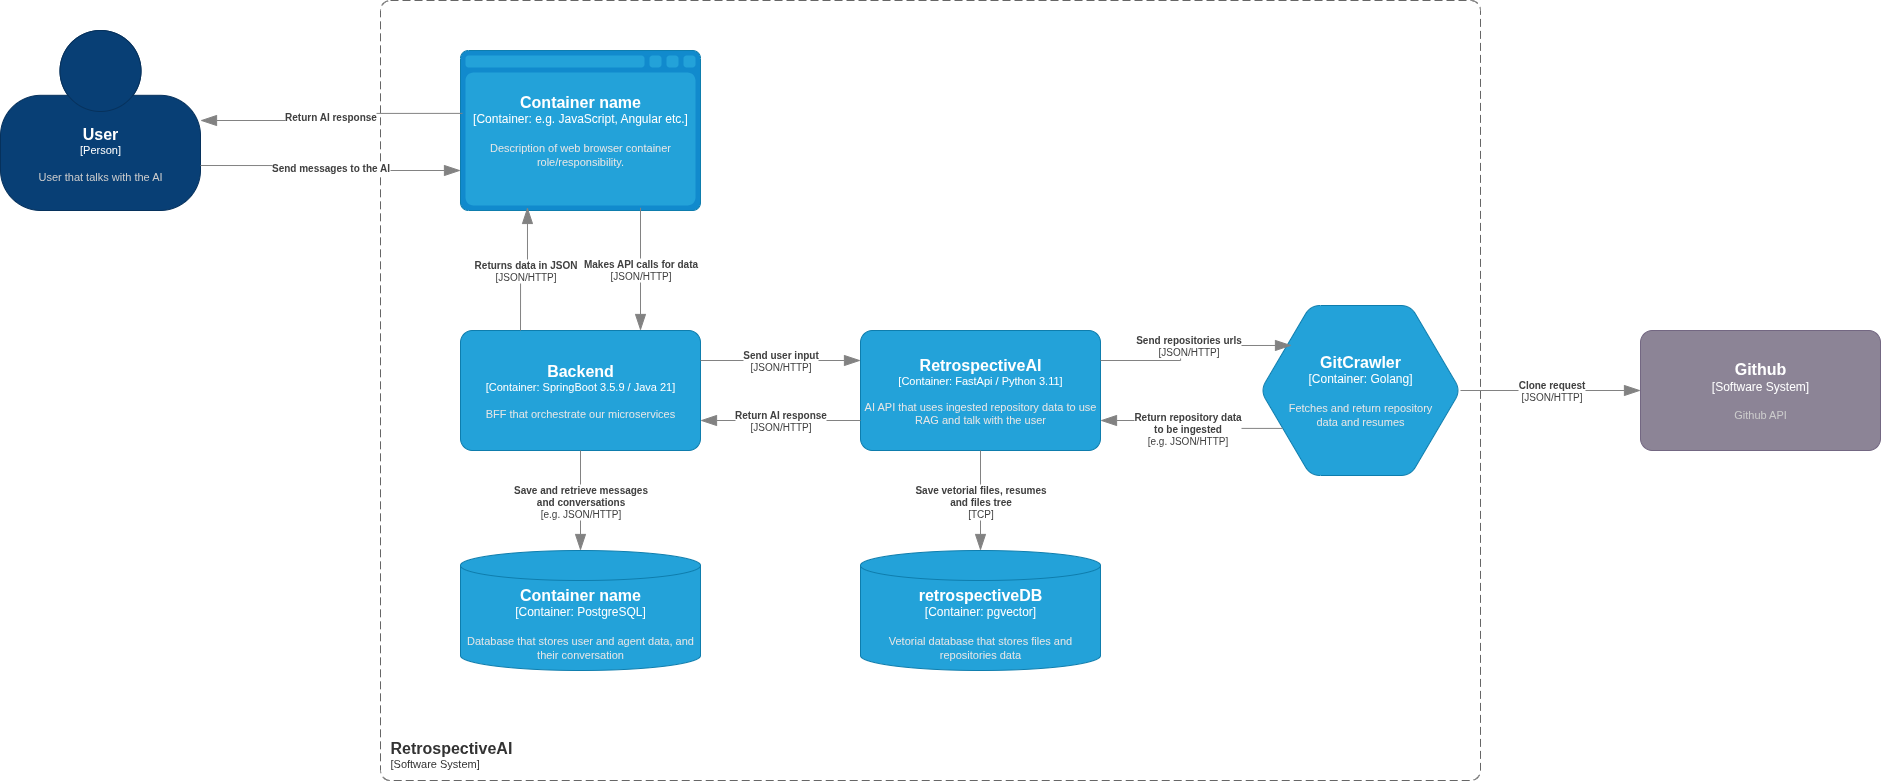

The diagram above was exported from draw.io. Its source (the exported page's mxGraphModel, read from the mxfile embedded in the PNG):
<mxGraphModel dx="2751" dy="1140" grid="1" gridSize="10" guides="1" tooltips="1" connect="1" arrows="1" fold="1" page="1" pageScale="1" pageWidth="850" pageHeight="1100" math="0" shadow="0">
  <root>
    <mxCell id="0" />
    <mxCell id="1" parent="0" />
    <object placeholders="1" c4Name="User" c4Type="Person" c4Description="User that talks with the AI" label="&lt;font style=&quot;font-size: 16px&quot;&gt;&lt;b&gt;%c4Name%&lt;/b&gt;&lt;/font&gt;&lt;div&gt;[%c4Type%]&lt;/div&gt;&lt;br&gt;&lt;div&gt;&lt;font style=&quot;font-size: 11px&quot;&gt;&lt;font color=&quot;#cccccc&quot;&gt;%c4Description%&lt;/font&gt;&lt;/div&gt;" id="wlg_r9eXIbJVT7cY-jJq-1">
      <mxCell style="html=1;fontSize=11;dashed=0;whiteSpace=wrap;fillColor=#083F75;strokeColor=#06315C;fontColor=#ffffff;shape=mxgraph.c4.person2;align=center;metaEdit=1;points=[[0.5,0,0],[1,0.5,0],[1,0.75,0],[0.75,1,0],[0.5,1,0],[0.25,1,0],[0,0.75,0],[0,0.5,0]];resizable=0;" vertex="1" parent="1">
        <mxGeometry x="-250" y="170" width="200" height="180" as="geometry" />
      </mxCell>
    </object>
    <object placeholders="1" c4Name="RetrospectiveAI" c4Type="Container" c4Technology="FastApi / Python 3.11" c4Description="AI API that uses ingested repository data to use RAG and talk with the user " label="&lt;font style=&quot;font-size: 16px&quot;&gt;&lt;b&gt;%c4Name%&lt;/b&gt;&lt;/font&gt;&lt;div&gt;[%c4Type%: %c4Technology%]&lt;/div&gt;&lt;br&gt;&lt;div&gt;&lt;font style=&quot;font-size: 11px&quot;&gt;&lt;font color=&quot;#E6E6E6&quot;&gt;%c4Description%&lt;/font&gt;&lt;/div&gt;" id="wlg_r9eXIbJVT7cY-jJq-5">
      <mxCell style="rounded=1;whiteSpace=wrap;html=1;fontSize=11;labelBackgroundColor=none;fillColor=#23A2D9;fontColor=#ffffff;align=center;arcSize=10;strokeColor=#0E7DAD;metaEdit=1;resizable=0;points=[[0.25,0,0],[0.5,0,0],[0.75,0,0],[1,0.25,0],[1,0.5,0],[1,0.75,0],[0.75,1,0],[0.5,1,0],[0.25,1,0],[0,0.75,0],[0,0.5,0],[0,0.25,0]];" vertex="1" parent="1">
        <mxGeometry x="610" y="470" width="240" height="120" as="geometry" />
      </mxCell>
    </object>
    <object placeholders="1" c4Name="RetrospectiveAI" c4Type="SystemScopeBoundary" c4Application="Software System" label="&lt;font style=&quot;font-size: 16px&quot;&gt;&lt;b&gt;&lt;div style=&quot;text-align: left&quot;&gt;%c4Name%&lt;/div&gt;&lt;/b&gt;&lt;/font&gt;&lt;div style=&quot;text-align: left&quot;&gt;[%c4Application%]&lt;/div&gt;" id="wlg_r9eXIbJVT7cY-jJq-6">
      <mxCell style="rounded=1;fontSize=11;whiteSpace=wrap;html=1;dashed=1;arcSize=20;fillColor=none;strokeColor=#666666;fontColor=#333333;labelBackgroundColor=none;align=left;verticalAlign=bottom;labelBorderColor=none;spacingTop=0;spacing=10;dashPattern=8 4;metaEdit=1;rotatable=0;perimeter=rectanglePerimeter;noLabel=0;labelPadding=0;allowArrows=0;connectable=0;expand=0;recursiveResize=0;editable=1;pointerEvents=0;absoluteArcSize=1;points=[[0.25,0,0],[0.5,0,0],[0.75,0,0],[1,0.25,0],[1,0.5,0],[1,0.75,0],[0.75,1,0],[0.5,1,0],[0.25,1,0],[0,0.75,0],[0,0.5,0],[0,0.25,0]];" vertex="1" parent="1">
        <mxGeometry x="130" y="140" width="1100" height="780" as="geometry" />
      </mxCell>
    </object>
    <object placeholders="1" c4Name="Container name" c4Type="Container" c4Technology="e.g. JavaScript, Angular etc." c4Description="Description of web browser container role/responsibility." label="&lt;font style=&quot;font-size: 16px&quot;&gt;&lt;b&gt;%c4Name%&lt;/b&gt;&lt;/font&gt;&lt;div&gt;[%c4Type%:&amp;nbsp;%c4Technology%]&lt;/div&gt;&lt;br&gt;&lt;div&gt;&lt;font style=&quot;font-size: 11px&quot;&gt;&lt;font color=&quot;#E6E6E6&quot;&gt;%c4Description%&lt;/font&gt;&lt;/div&gt;" id="wlg_r9eXIbJVT7cY-jJq-10">
      <mxCell style="shape=mxgraph.c4.webBrowserContainer2;whiteSpace=wrap;html=1;boundedLbl=1;rounded=0;labelBackgroundColor=none;strokeColor=#118ACD;fillColor=#23A2D9;strokeColor=#118ACD;strokeColor2=#0E7DAD;fontSize=12;fontColor=#ffffff;align=center;metaEdit=1;points=[[0.5,0,0],[1,0.25,0],[1,0.5,0],[1,0.75,0],[0.5,1,0],[0,0.75,0],[0,0.5,0],[0,0.25,0]];resizable=0;" vertex="1" parent="1">
        <mxGeometry x="210" y="190" width="240" height="160" as="geometry" />
      </mxCell>
    </object>
    <object placeholders="1" c4Name="Backend" c4Type="Container" c4Technology="SpringBoot 3.5.9 / Java 21" c4Description="BFF that orchestrate our microservices" label="&lt;font style=&quot;font-size: 16px&quot;&gt;&lt;b&gt;%c4Name%&lt;/b&gt;&lt;/font&gt;&lt;div&gt;[%c4Type%: %c4Technology%]&lt;/div&gt;&lt;br&gt;&lt;div&gt;&lt;font style=&quot;font-size: 11px&quot;&gt;&lt;font color=&quot;#E6E6E6&quot;&gt;%c4Description%&lt;/font&gt;&lt;/div&gt;" id="wlg_r9eXIbJVT7cY-jJq-11">
      <mxCell style="rounded=1;whiteSpace=wrap;html=1;fontSize=11;labelBackgroundColor=none;fillColor=#23A2D9;fontColor=#ffffff;align=center;arcSize=10;strokeColor=#0E7DAD;metaEdit=1;resizable=0;points=[[0.25,0,0],[0.5,0,0],[0.75,0,0],[1,0.25,0],[1,0.5,0],[1,0.75,0],[0.75,1,0],[0.5,1,0],[0.25,1,0],[0,0.75,0],[0,0.5,0],[0,0.25,0]];" vertex="1" parent="1">
        <mxGeometry x="210" y="470" width="240" height="120" as="geometry" />
      </mxCell>
    </object>
    <object placeholders="1" c4Name="Container name" c4Type="Container" c4Technology="PostgreSQL" c4Description="Database that stores user and agent data, and their conversation " label="&lt;font style=&quot;font-size: 16px&quot;&gt;&lt;b&gt;%c4Name%&lt;/b&gt;&lt;/font&gt;&lt;div&gt;[%c4Type%:&amp;nbsp;%c4Technology%]&lt;/div&gt;&lt;br&gt;&lt;div&gt;&lt;font style=&quot;font-size: 11px&quot;&gt;&lt;font color=&quot;#E6E6E6&quot;&gt;%c4Description%&lt;/font&gt;&lt;/div&gt;" id="wlg_r9eXIbJVT7cY-jJq-12">
      <mxCell style="shape=cylinder3;size=15;whiteSpace=wrap;html=1;boundedLbl=1;rounded=0;labelBackgroundColor=none;fillColor=#23A2D9;fontSize=12;fontColor=#ffffff;align=center;strokeColor=#0E7DAD;metaEdit=1;points=[[0.5,0,0],[1,0.25,0],[1,0.5,0],[1,0.75,0],[0.5,1,0],[0,0.75,0],[0,0.5,0],[0,0.25,0]];resizable=0;" vertex="1" parent="1">
        <mxGeometry x="210" y="690" width="240" height="120" as="geometry" />
      </mxCell>
    </object>
    <object placeholders="1" c4Name="retrospectiveDB" c4Type="Container" c4Technology="pgvector" c4Description="Vetorial database that stores files and repositories data" label="&lt;font style=&quot;font-size: 16px&quot;&gt;&lt;b&gt;%c4Name%&lt;/b&gt;&lt;/font&gt;&lt;div&gt;[%c4Type%:&amp;nbsp;%c4Technology%]&lt;/div&gt;&lt;br&gt;&lt;div&gt;&lt;font style=&quot;font-size: 11px&quot;&gt;&lt;font color=&quot;#E6E6E6&quot;&gt;%c4Description%&lt;/font&gt;&lt;/div&gt;" id="wlg_r9eXIbJVT7cY-jJq-13">
      <mxCell style="shape=cylinder3;size=15;whiteSpace=wrap;html=1;boundedLbl=1;rounded=0;labelBackgroundColor=none;fillColor=#23A2D9;fontSize=12;fontColor=#ffffff;align=center;strokeColor=#0E7DAD;metaEdit=1;points=[[0.5,0,0],[1,0.25,0],[1,0.5,0],[1,0.75,0],[0.5,1,0],[0,0.75,0],[0,0.5,0],[0,0.25,0]];resizable=0;" vertex="1" parent="1">
        <mxGeometry x="610" y="690" width="240" height="120" as="geometry" />
      </mxCell>
    </object>
    <object placeholders="1" c4Type="Relationship" c4Description="Send messages to the AI" label="&lt;div style=&quot;text-align: left&quot;&gt;&lt;div style=&quot;text-align: center&quot;&gt;&lt;b&gt;%c4Description%&lt;/b&gt;&lt;/div&gt;" id="wlg_r9eXIbJVT7cY-jJq-22">
      <mxCell style="endArrow=blockThin;html=1;fontSize=10;fontColor=#404040;strokeWidth=1;endFill=1;strokeColor=#828282;elbow=vertical;metaEdit=1;endSize=14;startSize=14;jumpStyle=arc;jumpSize=16;rounded=0;edgeStyle=orthogonalEdgeStyle;exitX=1;exitY=0.75;exitDx=0;exitDy=0;exitPerimeter=0;entryX=0;entryY=0.75;entryDx=0;entryDy=0;entryPerimeter=0;" edge="1" parent="1" source="wlg_r9eXIbJVT7cY-jJq-1" target="wlg_r9eXIbJVT7cY-jJq-10">
        <mxGeometry width="240" relative="1" as="geometry">
          <mxPoint x="-50" y="390" as="sourcePoint" />
          <mxPoint x="190" y="390" as="targetPoint" />
        </mxGeometry>
      </mxCell>
    </object>
    <object placeholders="1" c4Type="Relationship" c4Description="Return AI response" label="&lt;div style=&quot;text-align: left&quot;&gt;&lt;div style=&quot;text-align: center&quot;&gt;&lt;b&gt;%c4Description%&lt;/b&gt;&lt;/div&gt;" id="wlg_r9eXIbJVT7cY-jJq-23">
      <mxCell style="endArrow=blockThin;html=1;fontSize=10;fontColor=#404040;strokeWidth=1;endFill=1;strokeColor=#828282;elbow=vertical;metaEdit=1;endSize=14;startSize=14;jumpStyle=arc;jumpSize=16;rounded=0;edgeStyle=orthogonalEdgeStyle;entryX=1;entryY=0.5;entryDx=0;entryDy=0;entryPerimeter=0;exitX=0.008;exitY=0.393;exitDx=0;exitDy=0;exitPerimeter=0;" edge="1" parent="1" source="wlg_r9eXIbJVT7cY-jJq-10" target="wlg_r9eXIbJVT7cY-jJq-1">
        <mxGeometry width="240" relative="1" as="geometry">
          <mxPoint y="210" as="sourcePoint" />
          <mxPoint x="240" y="210" as="targetPoint" />
        </mxGeometry>
      </mxCell>
    </object>
    <object placeholders="1" c4Name="GitCrawler" c4Type="Container" c4Technology="Golang" c4Description="Fetches and return repository&#10; data and resumes" label="&lt;font style=&quot;font-size: 16px&quot;&gt;&lt;b&gt;%c4Name%&lt;/b&gt;&lt;/font&gt;&lt;div&gt;[%c4Type%:&amp;nbsp;%c4Technology%]&lt;/div&gt;&lt;br&gt;&lt;div&gt;&lt;font style=&quot;font-size: 11px&quot;&gt;&lt;font color=&quot;#E6E6E6&quot;&gt;%c4Description%&lt;/font&gt;&lt;/div&gt;" id="wlg_r9eXIbJVT7cY-jJq-24">
      <mxCell style="shape=hexagon;size=50;perimeter=hexagonPerimeter2;whiteSpace=wrap;html=1;fixedSize=1;rounded=1;labelBackgroundColor=none;fillColor=#23A2D9;fontSize=12;fontColor=#ffffff;align=center;strokeColor=#0E7DAD;metaEdit=1;points=[[0.5,0,0],[1,0.25,0],[1,0.5,0],[1,0.75,0],[0.5,1,0],[0,0.75,0],[0,0.5,0],[0,0.25,0]];resizable=0;" vertex="1" parent="1">
        <mxGeometry x="1010" y="445" width="200" height="170" as="geometry" />
      </mxCell>
    </object>
    <object placeholders="1" c4Type="Relationship" c4Technology="JSON/HTTP" c4Description="Makes API calls for data" label="&lt;div style=&quot;text-align: left&quot;&gt;&lt;div style=&quot;text-align: center&quot;&gt;&lt;b&gt;%c4Description%&lt;/b&gt;&lt;/div&gt;&lt;div style=&quot;text-align: center&quot;&gt;[%c4Technology%]&lt;/div&gt;&lt;/div&gt;" id="wlg_r9eXIbJVT7cY-jJq-28">
      <mxCell style="endArrow=blockThin;html=1;fontSize=10;fontColor=#404040;strokeWidth=1;endFill=1;strokeColor=#828282;elbow=vertical;metaEdit=1;endSize=14;startSize=14;jumpStyle=arc;jumpSize=16;rounded=0;edgeStyle=orthogonalEdgeStyle;entryX=0.75;entryY=0;entryDx=0;entryDy=0;entryPerimeter=0;exitX=0.75;exitY=0.983;exitDx=0;exitDy=0;exitPerimeter=0;" edge="1" parent="1" source="wlg_r9eXIbJVT7cY-jJq-10" target="wlg_r9eXIbJVT7cY-jJq-11">
        <mxGeometry x="-0.0001" width="240" relative="1" as="geometry">
          <mxPoint x="230" y="430" as="sourcePoint" />
          <mxPoint x="470" y="430" as="targetPoint" />
          <mxPoint as="offset" />
        </mxGeometry>
      </mxCell>
    </object>
    <object placeholders="1" c4Type="Relationship" c4Technology="JSON/HTTP" c4Description="Returns data in JSON" label="&lt;div style=&quot;text-align: left&quot;&gt;&lt;div style=&quot;text-align: center&quot;&gt;&lt;b&gt;%c4Description%&lt;/b&gt;&lt;/div&gt;&lt;div style=&quot;text-align: center&quot;&gt;[%c4Technology%]&lt;/div&gt;&lt;/div&gt;" id="wlg_r9eXIbJVT7cY-jJq-29">
      <mxCell style="endArrow=blockThin;html=1;fontSize=10;fontColor=#404040;strokeWidth=1;endFill=1;strokeColor=#828282;elbow=vertical;metaEdit=1;endSize=14;startSize=14;jumpStyle=arc;jumpSize=16;rounded=0;edgeStyle=orthogonalEdgeStyle;exitX=0.25;exitY=0;exitDx=0;exitDy=0;exitPerimeter=0;entryX=0.279;entryY=0.981;entryDx=0;entryDy=0;entryPerimeter=0;" edge="1" parent="1" source="wlg_r9eXIbJVT7cY-jJq-11" target="wlg_r9eXIbJVT7cY-jJq-10">
        <mxGeometry width="240" relative="1" as="geometry">
          <mxPoint x="150" y="440" as="sourcePoint" />
          <mxPoint x="260" y="370" as="targetPoint" />
        </mxGeometry>
      </mxCell>
    </object>
    <object placeholders="1" c4Type="Relationship" c4Technology="JSON/HTTP" c4Description="Send user input" label="&lt;div style=&quot;text-align: left&quot;&gt;&lt;div style=&quot;text-align: center&quot;&gt;&lt;b&gt;%c4Description%&lt;/b&gt;&lt;/div&gt;&lt;div style=&quot;text-align: center&quot;&gt;[%c4Technology%]&lt;/div&gt;&lt;/div&gt;" id="wlg_r9eXIbJVT7cY-jJq-30">
      <mxCell style="endArrow=blockThin;html=1;fontSize=10;fontColor=#404040;strokeWidth=1;endFill=1;strokeColor=#828282;elbow=vertical;metaEdit=1;endSize=14;startSize=14;jumpStyle=arc;jumpSize=16;rounded=0;edgeStyle=orthogonalEdgeStyle;entryX=0;entryY=0.25;entryDx=0;entryDy=0;entryPerimeter=0;exitX=1;exitY=0.25;exitDx=0;exitDy=0;exitPerimeter=0;" edge="1" parent="1" source="wlg_r9eXIbJVT7cY-jJq-11" target="wlg_r9eXIbJVT7cY-jJq-5">
        <mxGeometry width="240" relative="1" as="geometry">
          <mxPoint x="490" y="420" as="sourcePoint" />
          <mxPoint x="730" y="420" as="targetPoint" />
        </mxGeometry>
      </mxCell>
    </object>
    <object placeholders="1" c4Name="Github" c4Type="Software System" c4Description="Github API " label="&lt;font style=&quot;font-size: 16px&quot;&gt;&lt;b&gt;%c4Name%&lt;/b&gt;&lt;/font&gt;&lt;div&gt;[%c4Type%]&lt;/div&gt;&lt;br&gt;&lt;div&gt;&lt;font style=&quot;font-size: 11px&quot;&gt;&lt;font color=&quot;#cccccc&quot;&gt;%c4Description%&lt;/font&gt;&lt;/div&gt;" id="wlg_r9eXIbJVT7cY-jJq-31">
      <mxCell style="rounded=1;whiteSpace=wrap;html=1;labelBackgroundColor=none;fillColor=#8C8496;fontColor=#ffffff;align=center;arcSize=10;strokeColor=#736782;metaEdit=1;resizable=0;points=[[0.25,0,0],[0.5,0,0],[0.75,0,0],[1,0.25,0],[1,0.5,0],[1,0.75,0],[0.75,1,0],[0.5,1,0],[0.25,1,0],[0,0.75,0],[0,0.5,0],[0,0.25,0]];" vertex="1" parent="1">
        <mxGeometry x="1390" y="470" width="240" height="120" as="geometry" />
      </mxCell>
    </object>
    <object placeholders="1" c4Type="Relationship" c4Technology="JSON/HTTP" c4Description="Clone request" label="&lt;div style=&quot;text-align: left&quot;&gt;&lt;div style=&quot;text-align: center&quot;&gt;&lt;b&gt;%c4Description%&lt;/b&gt;&lt;/div&gt;&lt;div style=&quot;text-align: center&quot;&gt;[%c4Technology%]&lt;/div&gt;&lt;/div&gt;" id="wlg_r9eXIbJVT7cY-jJq-33">
      <mxCell style="endArrow=blockThin;html=1;fontSize=10;fontColor=#404040;strokeWidth=1;endFill=1;strokeColor=#828282;elbow=vertical;metaEdit=1;endSize=14;startSize=14;jumpStyle=arc;jumpSize=16;rounded=0;edgeStyle=orthogonalEdgeStyle;exitX=1;exitY=0.5;exitDx=0;exitDy=0;exitPerimeter=0;entryX=0;entryY=0.5;entryDx=0;entryDy=0;entryPerimeter=0;" edge="1" parent="1" source="wlg_r9eXIbJVT7cY-jJq-24" target="wlg_r9eXIbJVT7cY-jJq-31">
        <mxGeometry width="240" relative="1" as="geometry">
          <mxPoint x="1240" y="530" as="sourcePoint" />
          <mxPoint x="1480" y="530" as="targetPoint" />
        </mxGeometry>
      </mxCell>
    </object>
    <object placeholders="1" c4Type="Relationship" c4Technology="e.g. JSON/HTTP" c4Description="Save and retrieve messages&#10; and conversations" label="&lt;div style=&quot;text-align: left&quot;&gt;&lt;div style=&quot;text-align: center&quot;&gt;&lt;b&gt;%c4Description%&lt;/b&gt;&lt;/div&gt;&lt;div style=&quot;text-align: center&quot;&gt;[%c4Technology%]&lt;/div&gt;&lt;/div&gt;" id="wlg_r9eXIbJVT7cY-jJq-35">
      <mxCell style="endArrow=blockThin;html=1;fontSize=10;fontColor=#404040;strokeWidth=1;endFill=1;strokeColor=#828282;elbow=vertical;metaEdit=1;endSize=14;startSize=14;jumpStyle=arc;jumpSize=16;rounded=0;edgeStyle=orthogonalEdgeStyle;exitX=0.5;exitY=1;exitDx=0;exitDy=0;exitPerimeter=0;entryX=0.5;entryY=0;entryDx=0;entryDy=0;entryPerimeter=0;" edge="1" parent="1" source="wlg_r9eXIbJVT7cY-jJq-11" target="wlg_r9eXIbJVT7cY-jJq-12">
        <mxGeometry width="240" relative="1" as="geometry">
          <mxPoint x="260" y="640" as="sourcePoint" />
          <mxPoint x="500" y="640" as="targetPoint" />
        </mxGeometry>
      </mxCell>
    </object>
    <object placeholders="1" c4Type="Relationship" c4Technology="TCP" c4Description="Save vetorial files, resumes&#10; and files tree" label="&lt;div style=&quot;text-align: left&quot;&gt;&lt;div style=&quot;text-align: center&quot;&gt;&lt;b&gt;%c4Description%&lt;/b&gt;&lt;/div&gt;&lt;div style=&quot;text-align: center&quot;&gt;[%c4Technology%]&lt;/div&gt;&lt;/div&gt;" id="wlg_r9eXIbJVT7cY-jJq-36">
      <mxCell style="endArrow=blockThin;html=1;fontSize=10;fontColor=#404040;strokeWidth=1;endFill=1;strokeColor=#828282;elbow=vertical;metaEdit=1;endSize=14;startSize=14;jumpStyle=arc;jumpSize=16;rounded=0;edgeStyle=orthogonalEdgeStyle;exitX=0.5;exitY=1;exitDx=0;exitDy=0;exitPerimeter=0;entryX=0.5;entryY=0;entryDx=0;entryDy=0;entryPerimeter=0;" edge="1" parent="1" source="wlg_r9eXIbJVT7cY-jJq-5" target="wlg_r9eXIbJVT7cY-jJq-13">
        <mxGeometry width="240" relative="1" as="geometry">
          <mxPoint x="680" y="640" as="sourcePoint" />
          <mxPoint x="920" y="640" as="targetPoint" />
        </mxGeometry>
      </mxCell>
    </object>
    <object placeholders="1" c4Type="Relationship" c4Technology="JSON/HTTP" c4Description="Return AI response" label="&lt;div style=&quot;text-align: left&quot;&gt;&lt;div style=&quot;text-align: center&quot;&gt;&lt;b&gt;%c4Description%&lt;/b&gt;&lt;/div&gt;&lt;div style=&quot;text-align: center&quot;&gt;[%c4Technology%]&lt;/div&gt;&lt;/div&gt;" id="wlg_r9eXIbJVT7cY-jJq-38">
      <mxCell style="endArrow=blockThin;html=1;fontSize=10;fontColor=#404040;strokeWidth=1;endFill=1;strokeColor=#828282;elbow=vertical;metaEdit=1;endSize=14;startSize=14;jumpStyle=arc;jumpSize=16;rounded=0;edgeStyle=orthogonalEdgeStyle;entryX=1;entryY=0.75;entryDx=0;entryDy=0;entryPerimeter=0;exitX=0;exitY=0.75;exitDx=0;exitDy=0;exitPerimeter=0;" edge="1" parent="1" source="wlg_r9eXIbJVT7cY-jJq-5" target="wlg_r9eXIbJVT7cY-jJq-11">
        <mxGeometry width="240" relative="1" as="geometry">
          <mxPoint x="410" y="640" as="sourcePoint" />
          <mxPoint x="650" y="640" as="targetPoint" />
        </mxGeometry>
      </mxCell>
    </object>
    <object placeholders="1" c4Type="Relationship" c4Technology="JSON/HTTP" c4Description="Send repositories urls" label="&lt;div style=&quot;text-align: left&quot;&gt;&lt;div style=&quot;text-align: center&quot;&gt;&lt;b&gt;%c4Description%&lt;/b&gt;&lt;/div&gt;&lt;div style=&quot;text-align: center&quot;&gt;[%c4Technology%]&lt;/div&gt;&lt;/div&gt;" id="wlg_r9eXIbJVT7cY-jJq-39">
      <mxCell style="endArrow=blockThin;html=1;fontSize=10;fontColor=#404040;strokeWidth=1;endFill=1;strokeColor=#828282;elbow=vertical;metaEdit=1;endSize=14;startSize=14;jumpStyle=arc;jumpSize=16;rounded=0;edgeStyle=orthogonalEdgeStyle;exitX=1;exitY=0.25;exitDx=0;exitDy=0;exitPerimeter=0;entryX=0.155;entryY=0.235;entryDx=0;entryDy=0;entryPerimeter=0;" edge="1" parent="1" source="wlg_r9eXIbJVT7cY-jJq-5" target="wlg_r9eXIbJVT7cY-jJq-24">
        <mxGeometry x="0.0032" width="240" relative="1" as="geometry">
          <mxPoint x="840" y="340" as="sourcePoint" />
          <mxPoint x="1080" y="340" as="targetPoint" />
          <mxPoint as="offset" />
        </mxGeometry>
      </mxCell>
    </object>
    <object placeholders="1" c4Type="Relationship" c4Technology="e.g. JSON/HTTP" c4Description="Return repository data &#10;to be ingested" label="&lt;div style=&quot;text-align: left&quot;&gt;&lt;div style=&quot;text-align: center&quot;&gt;&lt;b&gt;%c4Description%&lt;/b&gt;&lt;/div&gt;&lt;div style=&quot;text-align: center&quot;&gt;[%c4Technology%]&lt;/div&gt;&lt;/div&gt;" id="wlg_r9eXIbJVT7cY-jJq-40">
      <mxCell style="endArrow=blockThin;html=1;fontSize=10;fontColor=#404040;strokeWidth=1;endFill=1;strokeColor=#828282;elbow=vertical;metaEdit=1;endSize=14;startSize=14;jumpStyle=arc;jumpSize=16;rounded=0;edgeStyle=orthogonalEdgeStyle;exitX=0.11;exitY=0.723;exitDx=0;exitDy=0;exitPerimeter=0;entryX=1;entryY=0.75;entryDx=0;entryDy=0;entryPerimeter=0;" edge="1" parent="1" source="wlg_r9eXIbJVT7cY-jJq-24" target="wlg_r9eXIbJVT7cY-jJq-5">
        <mxGeometry width="240" relative="1" as="geometry">
          <mxPoint x="920" y="600" as="sourcePoint" />
          <mxPoint x="1160" y="600" as="targetPoint" />
        </mxGeometry>
      </mxCell>
    </object>
  </root>
</mxGraphModel>